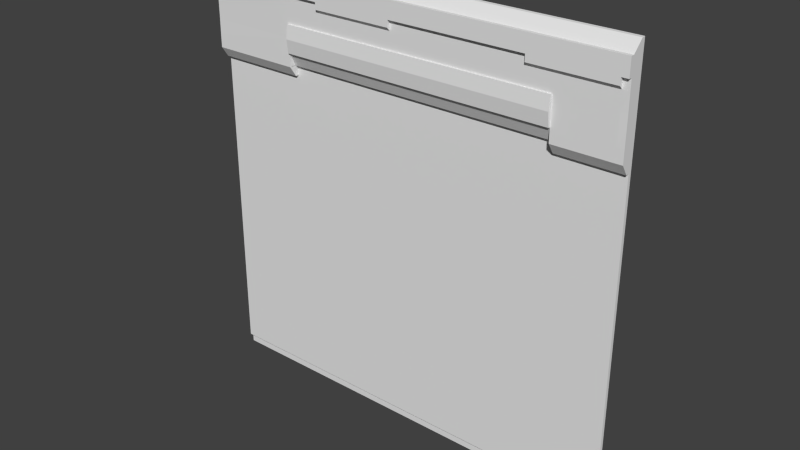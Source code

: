 # Source: grove2_9.blend  (saved by Blender 2.76.0; exported with 4.5.12 LTS)
import bpy
from mathutils import Matrix  # noqa: F401  (used for matrix-valued properties, if any)

bpy.ops.wm.read_factory_settings(use_empty=True)
scene = bpy.context.scene
scene.name = 'Scene'

# ---- collections
col_collection_1 = bpy.data.collections.new('Collection 1'); scene.collection.children.link(col_collection_1)

# ---- materials (node trees are filled in below, after node groups)
mat_grove2_3 = bpy.data.materials.new('grove2_3')
mat_grove2_3.alpha_threshold = 0.0
mat_grove2_3.use_transparent_shadow = False
mat_grove2_3.roughness = 0.5

# ---- material node trees

# ---- world
world_world = bpy.data.worlds.new('World'); scene.world = world_world
world_world.color = (0.05088, 0.05088, 0.05088)
world_world.use_sun_shadow = False
world_world.sun_shadow_jitter_overblur = 0.0
world_world.cycles.sampling_method = 'MANUAL'
world_world.cycles.sample_map_resolution = 256

# ---- meshes
me_grove2_9_meshdata = bpy.data.meshes.new('grove2_9_meshdata')
me_grove2_9_meshdata.from_pydata([(-1.28, 1.28, -1.28), (1.28, 1.28, -1.28), (-1.28, 1.28, 0.72), (1.28, 1.28, 0.72), (1.28, 1.28, 0.8), (-1.28, 1.28, 0.8), (0.8994, 1.28, -1.28), (0.8994, 1.28, 0.72), (-1.28, 1.28, 0.66), (1.28, 1.28, 0.66), (-0.74, 1.28, 0.72), (-0.74, 1.28, -1.28), (1.28, 1.28, 1.28), (-1.28, 1.28, 1.28), (0.8994, 1.28, 1.28), (-0.74, 1.28, 1.28), (-1.28, 1.28, 1.06), (1.28, 1.28, 1.06), (1.28, 1.28, 1.12), (-1.28, 1.28, 1.12), (-1.28, 1.28, 1.1), (-1.28, 1.28, 1.08), (1.28, 1.28, 1.08), (1.28, 1.28, 1.1), (-0.52, 1.28, -1.28), (-0.52, 1.28, 1.28), (-0.04, 1.28, -1.28), (-0.04, 1.28, 1.28), (0.76, 1.28, -1.28), (0.76, 1.28, 1.28), (1.24, 1.28, -1.28), (1.24, 1.28, 1.28), (-0.74, 1.26, 0.72), (0.8994, 1.26, 0.72), (-0.74, 1.22, 0.72), (0.8994, 1.22, 0.72), (-1.28, 1.28, 0.96), (1.28, 1.28, 0.96), (-1.28, 1.28, 0.88), (1.28, 1.28, 0.88), (-1.28, 1.28, -1.22), (1.28, 1.28, -1.22), (0.8994, 1.28, -1.22), (-0.74, 1.28, -1.22), (-0.52, 1.28, -1.22), (-0.04, 1.28, -1.22), (0.76, 1.28, -1.22), (1.24, 1.28, -1.22), (-1.28, 1.26, 0.7987), (-1.28, 1.26, 0.7187), (1.28, 1.26, 0.6587), (1.28, 1.26, 0.7187), (0.76, 1.18, 1.099), (0.76, 1.18, 1.119), (1.28, 1.26, 0.7987), (-1.28, 1.26, 0.8787), (0.76, 1.2, 1.059), (0.76, 1.18, 1.079), (0.8994, 1.18, 1.099), (0.8994, 1.18, 1.079), (0.8994, 1.26, 0.6587), (0.8994, 1.26, 0.7187), (-1.28, 1.26, 0.6587), (1.28, 1.26, -1.221), (0.8994, 1.26, -1.221), (-0.74, 1.26, 0.6587), (1.24, 1.26, 0.6587), (-0.52, 1.26, 0.7187), (-0.74, 1.26, 0.7187), (0.8994, 1.18, 1.119), (-0.52, 1.26, 0.6587), (-0.74, 1.26, -1.221), (0.8994, 1.2, 1.059), (1.28, 1.26, 1.119), (1.28, 1.26, 1.279), (0.8994, 1.18, 1.219), (0.76, 1.18, 1.219), (-0.03999, 1.18, 1.119), (-0.03999, 1.18, 1.219), (-0.74, 1.26, 1.279), (-1.28, 1.26, 1.279), (-0.52, 1.26, 1.279), (1.24, 1.26, 1.279), (0.8994, 1.26, 1.279), (-1.28, 1.26, 1.079), (-1.28, 1.26, 1.059), (1.28, 1.26, 0.9588), (1.28, 1.26, 1.059), (-0.03999, 1.18, 1.099), (-0.03999, 1.18, 1.079), (1.28, 1.26, 1.099), (-0.52, 1.18, 1.119), (-0.52, 1.18, 1.219), (-0.52, 1.18, 1.099), (-1.28, 1.26, 1.119), (-0.52, 1.2, 1.059), (-0.52, 1.18, 1.079), (-1.28, 1.26, 1.099), (1.28, 1.26, 1.079), (1.24, 1.18, 1.099), (1.24, 1.18, 1.079), (-0.74, 1.18, 1.119), (-1.28, 1.18, 1.119), (-0.03999, 1.26, 0.7187), (1.24, 1.18, 1.119), (-0.03999, 1.26, 0.6587), (-0.03999, 1.26, 1.279), (-1.28, 1.18, 1.219), (1.24, 1.2, 1.059), (1.24, 1.18, 1.219), (-0.74, 1.18, 1.219), (1.28, 1.18, 1.119), (1.28, 1.18, 1.219), (-0.52, 1.26, -1.221), (0.8994, 1.24, 0.7187), (0.8994, 1.2, 0.7187), (0.76, 1.26, 0.7187), (-0.74, 1.24, 0.7187), (-0.74, 1.2, 0.7187), (0.76, 1.26, 0.6587), (0.76, 1.26, 1.279), (-0.74, 1.2, 0.7987), (0.8994, 1.2, 0.7987), (-1.28, 1.2, 0.7187), (1.28, 1.2, 1.079), (1.28, 1.2, 1.059), (-1.28, 1.2, 1.099), (-0.03999, 1.26, -1.221), (-1.28, 1.2, 1.079), (0.8994, 1.2, 1.219), (-0.52, 1.24, 0.7187), (0.76, 1.2, 1.219), (-0.03999, 1.2, 1.219), (-0.52, 1.2, 1.219), (-0.74, 1.2, 1.219), (-1.28, 1.2, 1.059), (-1.28, 1.2, 0.7987), (-1.28, 1.2, 1.219), (0.76, 1.26, -1.221), (-1.28, 1.2, 1.119), (0.8994, 1.24, 0.6587), (1.24, 1.2, 1.219), (1.28, 1.2, 0.7987), (-1.28, 1.24, 0.6587), (-0.74, 1.24, 0.6587), (-0.03999, 1.24, 0.7187), (0.76, 1.24, 0.7187), (1.24, 1.24, 0.6587), (1.28, 1.24, 0.6587), (1.28, 1.2, 0.7187), (1.28, 1.2, 1.099), (1.24, 1.26, -1.221), (1.28, 1.2, 1.119), (1.28, 1.2, 1.219), (-1.28, 1.201, 0.8801), (1.24, 1.2, 0.7187), (1.24, 1.2, 0.7987), (-0.52, 1.2, 0.7987), (-0.03999, 1.2, 1.099), (0.76, 1.2, 1.099), (1.28, 1.201, 0.9614), (-0.74, 1.2, 0.9588), (-0.74, 1.2, 1.059), (0.76, 1.2, 1.079), (-0.74, 1.2, 1.099), (-0.74, 1.2, 1.119), (1.24, 1.2, 1.119), (-0.52, 1.2, 1.119), (-0.03999, 1.2, 1.119), (-0.74, 1.2, 1.079), (-0.52, 1.2, 1.079), (-0.52, 1.2, 1.099), (0.76, 1.2, 1.119), (-0.03999, 1.2, 0.7987), (0.76, 1.2, 0.7987), (-0.03999, 1.2, 1.079), (-0.03999, 1.2, 1.059), (-0.03999, 1.2, 0.9588), (1.24, 1.2, 1.079), (1.24, 1.2, 1.099), (0.8994, 1.2, 0.9588), (-0.52, 1.2, 0.9588), (0.76, 1.2, 0.9588), (1.24, 1.2, 0.9588), (-1.28, 1.26, 0.9588), (1.28, 1.26, 0.8787), (-1.28, 1.201, 0.9614), (1.28, 1.201, 0.8801), (-0.74, 1.2, 0.8787), (-0.52, 1.19, 0.9588), (0.8994, 1.2, 0.8787), (0.8994, 1.19, 0.9588), (0.76, 1.19, 0.9588), (1.24, 1.2, 0.8787), (-0.52, 1.19, 0.7987), (-0.74, 1.19, 0.7987), (-0.03999, 1.19, 0.7987), (0.76, 1.19, 0.7987), (0.8994, 1.19, 0.7987), (-0.74, 1.18, 0.8787), (-0.74, 1.19, 0.9588), (-0.03999, 1.18, 0.8787), (-0.03999, 1.19, 0.9588), (0.8994, 1.18, 0.8787), (-0.52, 1.18, 0.8787), (0.76, 1.18, 0.8787), (-1.28, 1.26, -1.221)], [], [(37, 17, 87, 86), (3, 4, 54, 51), (20, 21, 84, 97), (12, 31, 82, 74), (44, 45, 127, 113), (21, 16, 85, 84), (19, 20, 97, 94), (45, 46, 138, 127), (31, 14, 83, 82), (9, 3, 51, 50), (42, 47, 151, 64), (25, 15, 79, 81), (10, 34, 118, 68), (5, 2, 49, 48), (15, 13, 80, 79), (14, 29, 120, 83), (39, 37, 86, 185), (41, 9, 50, 63), (7, 33, 114, 61), (4, 39, 185, 54), (13, 19, 94, 80), (16, 36, 184, 85), (2, 8, 62, 49), (32, 10, 68, 117), (36, 38, 55, 184), (18, 12, 74, 73), (29, 27, 106, 120), (23, 18, 73, 90), (34, 32, 117, 118), (46, 42, 64, 138), (8, 40, 206, 62), (47, 41, 63, 151), (27, 25, 81, 106), (22, 23, 90, 98), (40, 43, 71, 206), (38, 5, 48, 55), (33, 35, 115, 114), (17, 22, 98, 87), (43, 44, 113, 71), (35, 7, 61, 115), (6, 30, 47, 42), (26, 28, 46, 45), (24, 26, 45, 44), (11, 24, 44, 43), (0, 11, 43, 40), (30, 1, 41, 47), (28, 6, 42, 46), (59, 100, 99, 58), (77, 53, 76, 78), (91, 77, 78, 92), (119, 60, 61, 116), (138, 64, 60, 119), (151, 63, 50, 66), (206, 71, 65, 62), (93, 88, 77, 91), (95, 176, 89, 96), (96, 89, 88, 93), (101, 91, 92, 110), (57, 59, 58, 52), (56, 72, 59, 57), (52, 58, 69, 53), (104, 111, 112, 109), (53, 69, 75, 76), (102, 101, 110, 107), (115, 122, 114), (118, 117, 121), (48, 49, 123, 136), (106, 81, 133, 132), (49, 62, 143, 123), (65, 68, 118, 144), (83, 120, 131, 129), (61, 60, 140, 115), (98, 90, 150, 124), (67, 103, 145, 130), (87, 98, 124, 125), (97, 84, 128, 126), (71, 113, 70, 65), (65, 70, 67, 68), (86, 87, 125, 160), (116, 61, 114, 146), (94, 97, 126, 139), (84, 85, 135, 128), (82, 83, 129, 141), (68, 67, 130, 117), (113, 127, 105, 70), (70, 105, 103, 67), (120, 106, 132, 131), (81, 79, 134, 133), (79, 80, 137, 134), (55, 48, 136, 154), (80, 94, 139, 137), (60, 66, 147, 140), (127, 138, 119, 105), (105, 119, 116, 103), (74, 82, 141, 153), (51, 54, 142, 149), (62, 65, 144, 143), (103, 116, 146, 145), (66, 50, 148, 147), (50, 51, 149, 148), (64, 151, 66, 60), (90, 73, 152, 150), (73, 74, 153, 152), (147, 148, 149, 155), (155, 149, 142, 156), (146, 114, 122, 174), (143, 144, 118, 123), (123, 118, 121, 136), (176, 175, 89), (163, 56, 57), (171, 170, 96, 93), (183, 160, 125, 108), (182, 180, 72, 56), (186, 161, 162, 135), (179, 150, 152, 166), (178, 179, 99, 100), (126, 164, 165, 139), (135, 162, 169, 128), (128, 169, 164, 126), (175, 158, 88, 89), (152, 153, 112, 111), (108, 125, 124, 178), (178, 124, 150, 179), (169, 170, 171, 164), (162, 95, 170, 169), (164, 171, 167, 165), (161, 181, 95, 162), (159, 163, 57, 52), (117, 130, 157, 121), (166, 152, 111, 104), (168, 172, 53, 77), (181, 177, 176, 95), (130, 145, 173, 157), (175, 163, 159, 158), (176, 56, 163, 175), (158, 159, 172, 168), (177, 182, 56, 176), (145, 146, 174, 173), (132, 133, 92, 78), (153, 141, 109, 112), (131, 132, 78, 76), (180, 183, 108, 72), (129, 131, 76, 75), (115, 155, 156, 122), (140, 147, 155, 115), (72, 108, 100, 59), (58, 99, 104, 69), (69, 104, 109, 75), (108, 178, 100), (170, 95, 96), (172, 159, 52, 53), (158, 168, 77, 88), (179, 166, 104, 99), (137, 139, 102, 107), (167, 171, 93, 91), (134, 137, 107, 110), (133, 134, 110, 92), (165, 167, 91, 101), (141, 129, 75, 109), (139, 165, 101, 102), (190, 193, 183, 180), (190, 180, 191, 203), (173, 174, 197, 196), (177, 181, 189, 202), (154, 188, 161, 186), (180, 182, 192, 191), (193, 187, 160, 183), (85, 184, 186, 135), (185, 86, 160, 187), (201, 205, 192, 202), (204, 201, 202, 189), (199, 204, 189, 200), (205, 203, 191, 192), (181, 161, 200, 189), (157, 173, 196, 194), (121, 157, 194, 195), (188, 121, 195, 199), (182, 177, 202, 192), (174, 122, 198, 197), (161, 188, 199, 200), (197, 198, 203, 205), (195, 194, 204, 199), (194, 196, 201, 204), (196, 197, 205, 201), (54, 185, 187, 142), (156, 142, 187, 193), (136, 121, 188, 154), (122, 190, 203, 198), (122, 156, 193, 190), (184, 55, 154, 186)])
_uv = me_grove2_9_meshdata.uv_layers.new(name='UVMap')
_uv.uv.foreach_set('vector', [0.6525, 0.8363, 0.6525, 0.8363, 0.6525, 0.8363, 0.6525, 0.8363, 0.6525, 0.8363, 0.6525, 0.8363, 0.6525, 0.8363, 0.6525, 0.8363, 0.6357, 0.8373, 0.6357, 0.8373, 0.6357, 0.8373, 0.6357, 0.8373, 0.6562, 0.843, 0.6558, 0.843, 0.6558, 0.8429, 0.6562, 0.8429, 0.6347, 0.8435, 0.6402, 0.8435, 0.6402, 0.8435, 0.6347, 0.8435, 0.6357, 0.8373, 0.6357, 0.8373, 0.6357, 0.8373, 0.6357, 0.8373, 0.6357, 0.8373, 0.6357, 0.8373, 0.6357, 0.8373, 0.6357, 0.8373, 0.6402, 0.8435, 0.6492, 0.8435, 0.6492, 0.8435, 0.6402, 0.8435, 0.6558, 0.843, 0.6516, 0.843, 0.6516, 0.8429, 0.6558, 0.8429, 0.6525, 0.8363, 0.6525, 0.8363, 0.6525, 0.8363, 0.6525, 0.8363, 0.6508, 0.8435, 0.6547, 0.8435, 0.6547, 0.8435, 0.6508, 0.8435, 0.6343, 0.843, 0.6316, 0.843, 0.6316, 0.8429, 0.6343, 0.8429, 0.6254, 0.8129, 0.6254, 0.8129, 0.6254, 0.8129, 0.6254, 0.8129, 0.6357, 0.8373, 0.6357, 0.8373, 0.6357, 0.8373, 0.6357, 0.8373, 0.6316, 0.843, 0.625, 0.843, 0.625, 0.8429, 0.6316, 0.8429, 0.6516, 0.843, 0.6499, 0.843, 0.6499, 0.8429, 0.6516, 0.8429, 0.6525, 0.8363, 0.6525, 0.8363, 0.6525, 0.8363, 0.6525, 0.8363, 0.6527, 0.8362, 0.6527, 0.8362, 0.6527, 0.8362, 0.6527, 0.8362, 0.6254, 0.8129, 0.6254, 0.8129, 0.6254, 0.8129, 0.6254, 0.8129, 0.6525, 0.8363, 0.6525, 0.8363, 0.6525, 0.8363, 0.6525, 0.8363, 0.6357, 0.8373, 0.6357, 0.8373, 0.6357, 0.8373, 0.6357, 0.8373, 0.6357, 0.8373, 0.6357, 0.8373, 0.6357, 0.8373, 0.6357, 0.8373, 0.6357, 0.8373, 0.6357, 0.8373, 0.6357, 0.8373, 0.6357, 0.8373, 0.6254, 0.8129, 0.6254, 0.8129, 0.6254, 0.8129, 0.6254, 0.8129, 0.6357, 0.8373, 0.6357, 0.8373, 0.6357, 0.8373, 0.6357, 0.8373, 0.6525, 0.8363, 0.6525, 0.8363, 0.6525, 0.8363, 0.6525, 0.8363, 0.6499, 0.843, 0.6401, 0.843, 0.6401, 0.8429, 0.6499, 0.8429, 0.6525, 0.8363, 0.6525, 0.8363, 0.6525, 0.8363, 0.6525, 0.8363, 0.6254, 0.8129, 0.6254, 0.8129, 0.6254, 0.8129, 0.6254, 0.8129, 0.6492, 0.8435, 0.6508, 0.8435, 0.6508, 0.8435, 0.6492, 0.8435, 0.6359, 0.8373, 0.6359, 0.8373, 0.6359, 0.8373, 0.6359, 0.8373, 0.6547, 0.8435, 0.6551, 0.8435, 0.6551, 0.8435, 0.6547, 0.8435, 0.6401, 0.843, 0.6343, 0.843, 0.6343, 0.8429, 0.6401, 0.8429, 0.6525, 0.8363, 0.6525, 0.8363, 0.6525, 0.8363, 0.6525, 0.8363, 0.6261, 0.8435, 0.6322, 0.8435, 0.6322, 0.8435, 0.6261, 0.8435, 0.6357, 0.8373, 0.6357, 0.8373, 0.6357, 0.8373, 0.6357, 0.8373, 0.6254, 0.8129, 0.6254, 0.8129, 0.6254, 0.8129, 0.6254, 0.8129, 0.6525, 0.8363, 0.6525, 0.8363, 0.6525, 0.8363, 0.6525, 0.8363, 0.6322, 0.8435, 0.6347, 0.8435, 0.6347, 0.8435, 0.6322, 0.8435, 0.6254, 0.8129, 0.6254, 0.8129, 0.6254, 0.8129, 0.6254, 0.8129, 0.6508, 0.8432, 0.6547, 0.8432, 0.6547, 0.8435, 0.6508, 0.8435, 0.6402, 0.8432, 0.6492, 0.8432, 0.6492, 0.8435, 0.6402, 0.8435, 0.6347, 0.8432, 0.6402, 0.8432, 0.6402, 0.8435, 0.6347, 0.8435, 0.6322, 0.8432, 0.6347, 0.8432, 0.6347, 0.8435, 0.6322, 0.8435, 0.6261, 0.8432, 0.6322, 0.8432, 0.6322, 0.8435, 0.6261, 0.8435, 0.6547, 0.8432, 0.6551, 0.8432, 0.6551, 0.8435, 0.6547, 0.8435, 0.6492, 0.8432, 0.6508, 0.8432, 0.6508, 0.8435, 0.6492, 0.8435, 0.6516, 0.8413, 0.6558, 0.8413, 0.6558, 0.8416, 0.6516, 0.8416, 0.6401, 0.8418, 0.6499, 0.8418, 0.6499, 0.843, 0.6401, 0.843, 0.6343, 0.8418, 0.6401, 0.8418, 0.6401, 0.843, 0.6343, 0.843, 0.6499, 0.8362, 0.6516, 0.8362, 0.6516, 0.8369, 0.6499, 0.8369, 0.6499, 0.8132, 0.6516, 0.8132, 0.6516, 0.8362, 0.6499, 0.8362, 0.6558, 0.8132, 0.6562, 0.8132, 0.6562, 0.8362, 0.6558, 0.8362, 0.625, 0.8132, 0.6316, 0.8132, 0.6316, 0.8362, 0.625, 0.8362, 0.6343, 0.8416, 0.6401, 0.8416, 0.6401, 0.8418, 0.6343, 0.8418, 0.6343, 0.8411, 0.6401, 0.8411, 0.6401, 0.8413, 0.6343, 0.8413, 0.6343, 0.8413, 0.6401, 0.8413, 0.6401, 0.8416, 0.6343, 0.8416, 0.6316, 0.8418, 0.6343, 0.8418, 0.6343, 0.843, 0.6316, 0.843, 0.6499, 0.8413, 0.6516, 0.8413, 0.6516, 0.8416, 0.6499, 0.8416, 0.6499, 0.8411, 0.6516, 0.8411, 0.6516, 0.8413, 0.6499, 0.8413, 0.6499, 0.8416, 0.6516, 0.8416, 0.6516, 0.8418, 0.6499, 0.8418, 0.6558, 0.8418, 0.6562, 0.8418, 0.6562, 0.843, 0.6558, 0.843, 0.6499, 0.8418, 0.6516, 0.8418, 0.6516, 0.843, 0.6499, 0.843, 0.625, 0.8418, 0.6316, 0.8418, 0.6316, 0.843, 0.625, 0.843, 0.6516, 0.8369, 0.6516, 0.8379, 0.6516, 0.8369, 0.6318, 0.8369, 0.6318, 0.8369, 0.6318, 0.8379, 0.6357, 0.8373, 0.6357, 0.8373, 0.6357, 0.8373, 0.6357, 0.8373, 0.6401, 0.8427, 0.6343, 0.8427, 0.6343, 0.8423, 0.6401, 0.8423, 0.6357, 0.8373, 0.6357, 0.8373, 0.6357, 0.8373, 0.6357, 0.8373, 0.6316, 0.8362, 0.6316, 0.8369, 0.6316, 0.8369, 0.6316, 0.8362, 0.6516, 0.8427, 0.6499, 0.8427, 0.6499, 0.8423, 0.6516, 0.8423, 0.6516, 0.8369, 0.6516, 0.8362, 0.6516, 0.8362, 0.6516, 0.8369, 0.6525, 0.8363, 0.6525, 0.8363, 0.6525, 0.8363, 0.6525, 0.8363, 0.6414, 0.8369, 0.6423, 0.8369, 0.6423, 0.8369, 0.6414, 0.8369, 0.6525, 0.8363, 0.6525, 0.8363, 0.6525, 0.8363, 0.6525, 0.8363, 0.6357, 0.8373, 0.6357, 0.8373, 0.6357, 0.8373, 0.6357, 0.8373, 0.6316, 0.8132, 0.6343, 0.8132, 0.6343, 0.8362, 0.6316, 0.8362, 0.6316, 0.8362, 0.6343, 0.8362, 0.6343, 0.8369, 0.6316, 0.8369, 0.6525, 0.8363, 0.6525, 0.8363, 0.6525, 0.8363, 0.6525, 0.8363, 0.6494, 0.8369, 0.6511, 0.8369, 0.6511, 0.8369, 0.6494, 0.8369, 0.6357, 0.8373, 0.6357, 0.8373, 0.6357, 0.8373, 0.6357, 0.8373, 0.6357, 0.8373, 0.6357, 0.8373, 0.6357, 0.8373, 0.6357, 0.8373, 0.6558, 0.8427, 0.6516, 0.8427, 0.6516, 0.8423, 0.6558, 0.8423, 0.6316, 0.8369, 0.6343, 0.8369, 0.6343, 0.8369, 0.6316, 0.8369, 0.6343, 0.8132, 0.6401, 0.8132, 0.6401, 0.8362, 0.6343, 0.8362, 0.6343, 0.8362, 0.6401, 0.8362, 0.6401, 0.8369, 0.6343, 0.8369, 0.6499, 0.8427, 0.6401, 0.8427, 0.6401, 0.8423, 0.6499, 0.8423, 0.6343, 0.8427, 0.6316, 0.8427, 0.6316, 0.8423, 0.6343, 0.8423, 0.6316, 0.8427, 0.625, 0.8427, 0.625, 0.8423, 0.6316, 0.8423, 0.6357, 0.8373, 0.6357, 0.8373, 0.6357, 0.8373, 0.6357, 0.8373, 0.6357, 0.8373, 0.6357, 0.8373, 0.6357, 0.8373, 0.6357, 0.8373, 0.6516, 0.8362, 0.6558, 0.8362, 0.6558, 0.8362, 0.6516, 0.8362, 0.6401, 0.8132, 0.6499, 0.8132, 0.6499, 0.8362, 0.6401, 0.8362, 0.6401, 0.8362, 0.6499, 0.8362, 0.6499, 0.8369, 0.6401, 0.8369, 0.6562, 0.8427, 0.6558, 0.8427, 0.6558, 0.8423, 0.6562, 0.8423, 0.6525, 0.8363, 0.6525, 0.8363, 0.6525, 0.8363, 0.6525, 0.8363, 0.625, 0.8362, 0.6316, 0.8362, 0.6316, 0.8362, 0.625, 0.8362, 0.6423, 0.8369, 0.6437, 0.8369, 0.6437, 0.8369, 0.6423, 0.8369, 0.6558, 0.8362, 0.6562, 0.8362, 0.6562, 0.8362, 0.6558, 0.8362, 0.6525, 0.8363, 0.6525, 0.8363, 0.6525, 0.8363, 0.6525, 0.8363, 0.6516, 0.8132, 0.6558, 0.8132, 0.6558, 0.8362, 0.6516, 0.8362, 0.6525, 0.8363, 0.6525, 0.8363, 0.6525, 0.8363, 0.6525, 0.8363, 0.6525, 0.8363, 0.6525, 0.8363, 0.6525, 0.8363, 0.6525, 0.8363, 0.6558, 0.8362, 0.6562, 0.8362, 0.6562, 0.8369, 0.6558, 0.8369, 0.6558, 0.8369, 0.6562, 0.8369, 0.6562, 0.8379, 0.6558, 0.8379, 0.6499, 0.8369, 0.6516, 0.8369, 0.6516, 0.8379, 0.6499, 0.8379, 0.625, 0.8362, 0.6316, 0.8362, 0.6316, 0.8369, 0.625, 0.8369, 0.625, 0.8369, 0.6316, 0.8369, 0.6316, 0.8379, 0.625, 0.8379, 0.6461, 0.8402, 0.6461, 0.8402, 0.6461, 0.8402, 0.6455, 0.8402, 0.6455, 0.8402, 0.6455, 0.8402, 0.6455, 0.8402, 0.6455, 0.8402, 0.6455, 0.8402, 0.6455, 0.8402, 0.6558, 0.8398, 0.6562, 0.8399, 0.6562, 0.8411, 0.6558, 0.8411, 0.6499, 0.8398, 0.6516, 0.8398, 0.6516, 0.8411, 0.6499, 0.8411, 0.625, 0.8399, 0.6316, 0.8398, 0.6316, 0.8411, 0.625, 0.8411, 0.6558, 0.8416, 0.6562, 0.8416, 0.6562, 0.8418, 0.6558, 0.8418, 0.6462, 0.8402, 0.6462, 0.8402, 0.6462, 0.8402, 0.6462, 0.8402, 0.625, 0.8416, 0.6316, 0.8416, 0.6316, 0.8418, 0.625, 0.8418, 0.625, 0.8411, 0.6316, 0.8411, 0.6316, 0.8413, 0.625, 0.8413, 0.625, 0.8413, 0.6316, 0.8413, 0.6316, 0.8416, 0.625, 0.8416, 0.6461, 0.8402, 0.6461, 0.8402, 0.6461, 0.8402, 0.6461, 0.8402, 0.6525, 0.8363, 0.6525, 0.8363, 0.6525, 0.8363, 0.6525, 0.8363, 0.6558, 0.8411, 0.6562, 0.8411, 0.6562, 0.8413, 0.6558, 0.8413, 0.6558, 0.8413, 0.6562, 0.8413, 0.6562, 0.8416, 0.6558, 0.8416, 0.6316, 0.8413, 0.6343, 0.8413, 0.6343, 0.8416, 0.6316, 0.8416, 0.6316, 0.8411, 0.6343, 0.8411, 0.6343, 0.8413, 0.6316, 0.8413, 0.6316, 0.8416, 0.6343, 0.8416, 0.6343, 0.8418, 0.6316, 0.8418, 0.6316, 0.8398, 0.6343, 0.8398, 0.6343, 0.8411, 0.6316, 0.8411, 0.6455, 0.8402, 0.6455, 0.8402, 0.6455, 0.8402, 0.6455, 0.8402, 0.6316, 0.8369, 0.6343, 0.8369, 0.6343, 0.8379, 0.6316, 0.8379, 0.6558, 0.8418, 0.6562, 0.8418, 0.6562, 0.8418, 0.6558, 0.8418, 0.6401, 0.8418, 0.6499, 0.8418, 0.6499, 0.8418, 0.6401, 0.8418, 0.6343, 0.8398, 0.6401, 0.8398, 0.6401, 0.8411, 0.6343, 0.8411, 0.6343, 0.8369, 0.6401, 0.8369, 0.6401, 0.8379, 0.6343, 0.8379, 0.6401, 0.8413, 0.6499, 0.8413, 0.6499, 0.8416, 0.6401, 0.8416, 0.6401, 0.8411, 0.6499, 0.8411, 0.6499, 0.8413, 0.6401, 0.8413, 0.6401, 0.8416, 0.6499, 0.8416, 0.6499, 0.8418, 0.6401, 0.8418, 0.6401, 0.8398, 0.6499, 0.8398, 0.6499, 0.8411, 0.6401, 0.8411, 0.6401, 0.8369, 0.6499, 0.8369, 0.6499, 0.8379, 0.6401, 0.8379, 0.6401, 0.843, 0.6343, 0.843, 0.6343, 0.843, 0.6401, 0.843, 0.6562, 0.843, 0.6558, 0.843, 0.6558, 0.843, 0.6562, 0.843, 0.6499, 0.843, 0.6401, 0.843, 0.6401, 0.843, 0.6499, 0.843, 0.6516, 0.8398, 0.6558, 0.8398, 0.6558, 0.8411, 0.6516, 0.8411, 0.6516, 0.843, 0.6499, 0.843, 0.6499, 0.843, 0.6516, 0.843, 0.6516, 0.8369, 0.6558, 0.8369, 0.6558, 0.8379, 0.6516, 0.8379, 0.6516, 0.8362, 0.6558, 0.8362, 0.6558, 0.8369, 0.6516, 0.8369, 0.6516, 0.8411, 0.6558, 0.8411, 0.6558, 0.8413, 0.6516, 0.8413, 0.6516, 0.8416, 0.6558, 0.8416, 0.6558, 0.8418, 0.6516, 0.8418, 0.6516, 0.8418, 0.6558, 0.8418, 0.6558, 0.843, 0.6516, 0.843, 0.6462, 0.8402, 0.6462, 0.8402, 0.6462, 0.8402, 0.6455, 0.8402, 0.6455, 0.8402, 0.6455, 0.8402, 0.6455, 0.8403, 0.6455, 0.8402, 0.6455, 0.8402, 0.6455, 0.8403, 0.6461, 0.8402, 0.6461, 0.8403, 0.6461, 0.8403, 0.6461, 0.8402, 0.6462, 0.8402, 0.6462, 0.8403, 0.6462, 0.8403, 0.6462, 0.8402, 0.6357, 0.8373, 0.6357, 0.8373, 0.6357, 0.8373, 0.6357, 0.8373, 0.6455, 0.8403, 0.6455, 0.8402, 0.6455, 0.8402, 0.6455, 0.8403, 0.6316, 0.843, 0.625, 0.843, 0.625, 0.843, 0.6316, 0.843, 0.6343, 0.843, 0.6316, 0.843, 0.6316, 0.843, 0.6343, 0.843, 0.6316, 0.8418, 0.6343, 0.8418, 0.6343, 0.8418, 0.6316, 0.8418, 0.6558, 0.843, 0.6516, 0.843, 0.6516, 0.843, 0.6558, 0.843, 0.625, 0.8418, 0.6316, 0.8418, 0.6316, 0.8418, 0.625, 0.8418, 0.6517, 0.8389, 0.6558, 0.8389, 0.6558, 0.8398, 0.6517, 0.8398, 0.6459, 0.8402, 0.6459, 0.8405, 0.6459, 0.8405, 0.6459, 0.8402, 0.6402, 0.837, 0.6498, 0.837, 0.6498, 0.837, 0.6402, 0.837, 0.6446, 0.8393, 0.6442, 0.8393, 0.6442, 0.8393, 0.6446, 0.8393, 0.625, 0.8389, 0.6316, 0.8389, 0.6316, 0.8398, 0.625, 0.8399, 0.6453, 0.8393, 0.6452, 0.8393, 0.6452, 0.8393, 0.6453, 0.8393, 0.6558, 0.8389, 0.6562, 0.8389, 0.6562, 0.8399, 0.6558, 0.8398, 0.6357, 0.8373, 0.6357, 0.8373, 0.6357, 0.8373, 0.6357, 0.8373, 0.6525, 0.8363, 0.6525, 0.8363, 0.6525, 0.8363, 0.6525, 0.8363, 0.6401, 0.8389, 0.6499, 0.8389, 0.6499, 0.8398, 0.6401, 0.8398, 0.6343, 0.8389, 0.6401, 0.8389, 0.6401, 0.8398, 0.6343, 0.8398, 0.6316, 0.8389, 0.6343, 0.8389, 0.6343, 0.8398, 0.6316, 0.8398, 0.6499, 0.8389, 0.6516, 0.8389, 0.6516, 0.8398, 0.6499, 0.8398, 0.6442, 0.8393, 0.644, 0.8393, 0.644, 0.8393, 0.6442, 0.8393, 0.6344, 0.837, 0.6402, 0.837, 0.6402, 0.837, 0.6344, 0.837, 0.6317, 0.837, 0.6344, 0.837, 0.6344, 0.837, 0.6317, 0.837, 0.6458, 0.8402, 0.6458, 0.84, 0.6458, 0.84, 0.6458, 0.8402, 0.6452, 0.8393, 0.6446, 0.8393, 0.6446, 0.8393, 0.6452, 0.8393, 0.6498, 0.837, 0.6515, 0.837, 0.6515, 0.837, 0.6498, 0.837, 0.6458, 0.8405, 0.6458, 0.8402, 0.6458, 0.8402, 0.6458, 0.8405, 0.6499, 0.8379, 0.6516, 0.8379, 0.6516, 0.8389, 0.6499, 0.8389, 0.6316, 0.8379, 0.6343, 0.8379, 0.6343, 0.8389, 0.6316, 0.8389, 0.6343, 0.8379, 0.6401, 0.8379, 0.6401, 0.8389, 0.6343, 0.8389, 0.6401, 0.8379, 0.6499, 0.8379, 0.6499, 0.8389, 0.6401, 0.8389, 0.6525, 0.8363, 0.6525, 0.8363, 0.6525, 0.8363, 0.6525, 0.8363, 0.6558, 0.8379, 0.6562, 0.8379, 0.6562, 0.8389, 0.6558, 0.8389, 0.625, 0.8379, 0.6316, 0.8379, 0.6316, 0.8389, 0.625, 0.8389, 0.6459, 0.84, 0.6459, 0.8402, 0.6459, 0.8402, 0.6459, 0.84, 0.6517, 0.8379, 0.6558, 0.8379, 0.6558, 0.8389, 0.6517, 0.8389, 0.6357, 0.8373, 0.6357, 0.8373, 0.6357, 0.8373, 0.6357, 0.8373])
_ca = me_grove2_9_meshdata.color_attributes.new('Col', 'BYTE_COLOR', 'CORNER')
_ca.data.foreach_set('color', [0.09084, 0.0, 0.0, 1.0, 0.09084, 0.0, 0.0, 1.0, 0.09084, 0.0, 0.0, 1.0, 0.09084, 0.0, 0.0, 1.0, 0.09084, 0.0, 0.0, 1.0, 0.09084, 0.0, 0.0, 1.0, 0.09084, 0.0, 0.0, 1.0, 0.09084, 0.0, 0.0, 1.0, 0.09084, 0.0, 0.0, 1.0, 0.09084, 0.0, 0.0, 1.0, 0.09084, 0.0, 0.0, 1.0, 0.09084, 0.0, 0.0, 1.0, 0.09084, 0.0, 0.0, 1.0, 0.09084, 0.0, 0.0, 1.0, 0.09084, 0.0, 0.0, 1.0, 0.09084, 0.0, 0.0, 1.0, 0.09084, 0.0, 0.0, 1.0, 0.09084, 0.0, 0.0, 1.0, 0.09084, 0.0, 0.0, 1.0, 0.09084, 0.0, 0.0, 1.0, 0.09084, 0.0, 0.0, 1.0, 0.09084, 0.0, 0.0, 1.0, 0.09084, 0.0, 0.0, 1.0, 0.09084, 0.0, 0.0, 1.0, 0.09084, 0.0, 0.0, 1.0, 0.09084, 0.0, 0.0, 1.0, 0.09084, 0.0, 0.0, 1.0, 0.09084, 0.0, 0.0, 1.0, 0.09084, 0.0, 0.0, 1.0, 0.09084, 0.0, 0.0, 1.0, 0.09084, 0.0, 0.0, 1.0, 0.09084, 0.0, 0.0, 1.0, 0.09084, 0.0, 0.0, 1.0, 0.09084, 0.0, 0.0, 1.0, 0.09084, 0.0, 0.0, 1.0, 0.09084, 0.0, 0.0, 1.0, 0.09084, 0.0, 0.0, 1.0, 0.09084, 0.0, 0.0, 1.0, 0.09084, 0.0, 0.0, 1.0, 0.09084, 0.0, 0.0, 1.0, 0.09084, 0.0, 0.0, 1.0, 0.09084, 0.0, 0.0, 1.0, 0.09084, 0.0, 0.0, 1.0, 0.09084, 0.0, 0.0, 1.0, 0.09084, 0.0, 0.0, 1.0, 0.09084, 0.0, 0.0, 1.0, 0.09084, 0.0, 0.0, 1.0, 0.09084, 0.0, 0.0, 1.0, 0.09084, 0.0, 0.0, 1.0, 0.09084, 0.0, 0.0, 1.0, 0.09084, 0.0, 0.0, 1.0, 0.09084, 0.0, 0.0, 1.0, 0.09084, 0.0, 0.0, 1.0, 0.09084, 0.0, 0.0, 1.0, 0.09084, 0.0, 0.0, 1.0, 0.09084, 0.0, 0.0, 1.0, 0.09084, 0.0, 0.0, 1.0, 0.09084, 0.0, 0.0, 1.0, 0.09084, 0.0, 0.0, 1.0, 0.09084, 0.0, 0.0, 1.0, 0.09084, 0.0, 0.0, 1.0, 0.09084, 0.0, 0.0, 1.0, 0.09084, 0.0, 0.0, 1.0, 0.09084, 0.0, 0.0, 1.0, 0.09084, 0.0, 0.0, 1.0, 0.09084, 0.0, 0.0, 1.0, 0.09084, 0.0, 0.0, 1.0, 0.09084, 0.0, 0.0, 1.0, 0.09084, 0.0, 0.0, 1.0, 0.09084, 0.0, 0.0, 1.0, 0.09084, 0.0, 0.0, 1.0, 0.09084, 0.0, 0.0, 1.0, 0.09084, 0.0, 0.0, 1.0, 0.09084, 0.0, 0.0, 1.0, 0.09084, 0.0, 0.0, 1.0, 0.09084, 0.0, 0.0, 1.0, 0.09084, 0.0, 0.0, 1.0, 0.09084, 0.0, 0.0, 1.0, 0.09084, 0.0, 0.0, 1.0, 0.09084, 0.0, 0.0, 1.0, 0.09084, 0.0, 0.0, 1.0, 0.09084, 0.0, 0.0, 1.0, 0.09084, 0.0, 0.0, 1.0, 0.09084, 0.0, 0.0, 1.0, 0.09084, 0.0, 0.0, 1.0, 0.09084, 0.0, 0.0, 1.0, 0.09084, 0.0, 0.0, 1.0, 0.09084, 0.0, 0.0, 1.0, 0.09084, 0.0, 0.0, 1.0, 0.09084, 0.0, 0.0, 1.0, 0.09084, 0.0, 0.0, 1.0, 0.09084, 0.0, 0.0, 1.0, 0.09084, 0.0, 0.0, 1.0, 0.09084, 0.0, 0.0, 1.0, 0.09084, 0.0, 0.0, 1.0, 0.09084, 0.0, 0.0, 1.0, 0.09084, 0.0, 0.0, 1.0, 0.09084, 0.0, 0.0, 1.0, 0.09084, 0.0, 0.0, 1.0, 0.09084, 0.0, 0.0, 1.0, 0.09084, 0.0, 0.0, 1.0, 0.09084, 0.0, 0.0, 1.0, 0.09084, 0.0, 0.0, 1.0, 0.09084, 0.0, 0.0, 1.0, 0.09084, 0.0, 0.0, 1.0, 0.09084, 0.0, 0.0, 1.0, 0.09084, 0.0, 0.0, 1.0, 0.09084, 0.0, 0.0, 1.0, 0.09084, 0.0, 0.0, 1.0, 0.09084, 0.0, 0.0, 1.0, 0.09084, 0.0, 0.0, 1.0, 0.09084, 0.0, 0.0, 1.0, 0.09084, 0.0, 0.0, 1.0, 0.09084, 0.0, 0.0, 1.0, 0.09084, 0.0, 0.0, 1.0, 0.09084, 0.0, 0.0, 1.0, 0.09084, 0.0, 0.0, 1.0, 0.09084, 0.0, 0.0, 1.0, 0.09084, 0.0, 0.0, 1.0, 0.09084, 0.0, 0.0, 1.0, 0.09084, 0.0, 0.0, 1.0, 0.09084, 0.0, 0.0, 1.0, 0.09084, 0.0, 0.0, 1.0, 0.09084, 0.0, 0.0, 1.0, 0.09084, 0.0, 0.0, 1.0, 0.09084, 0.0, 0.0, 1.0, 0.09084, 0.0, 0.0, 1.0, 0.09084, 0.0, 0.0, 1.0, 0.09084, 0.0, 0.0, 1.0, 0.09084, 0.0, 0.0, 1.0, 0.09084, 0.0, 0.0, 1.0, 0.09084, 0.0, 0.0, 1.0, 0.09084, 0.0, 0.0, 1.0, 0.09084, 0.0, 0.0, 1.0, 0.09084, 0.0, 0.0, 1.0, 0.09084, 0.0, 0.0, 1.0, 0.09084, 0.0, 0.0, 1.0, 0.09084, 0.0, 0.0, 1.0, 0.09084, 0.0, 0.0, 1.0, 0.09084, 0.0, 0.0, 1.0, 0.09084, 0.0, 0.0, 1.0, 0.09084, 0.0, 0.0, 1.0, 0.09084, 0.0, 0.0, 1.0, 0.09084, 0.0, 0.0, 1.0, 0.09084, 0.0, 0.0, 1.0, 0.09084, 0.0, 0.0, 1.0, 0.09084, 0.0, 0.0, 1.0, 0.09084, 0.0, 0.0, 1.0, 0.09084, 0.0, 0.0, 1.0, 0.09084, 0.0, 0.0, 1.0, 0.09084, 0.0, 0.0, 1.0, 0.09084, 0.0, 0.0, 1.0, 0.09084, 0.0, 0.0, 1.0, 0.09084, 0.0, 0.0, 1.0, 0.09084, 0.0, 0.0, 1.0, 0.09084, 0.0, 0.0, 1.0, 0.09084, 0.0, 0.0, 1.0, 0.09084, 0.0, 0.0, 1.0, 0.09084, 0.0, 0.0, 1.0, 0.09084, 0.0, 0.0, 1.0, 0.09084, 0.0, 0.0, 1.0, 0.09084, 0.0, 0.0, 1.0, 0.09084, 0.0, 0.0, 1.0, 0.09084, 0.0, 0.0, 1.0, 0.09084, 0.0, 0.0, 1.0, 0.09084, 0.0, 0.0, 1.0, 0.09084, 0.0, 0.0, 1.0, 0.09084, 0.0, 0.0, 1.0, 0.09084, 0.0, 0.0, 1.0, 0.09084, 0.0, 0.0, 1.0, 0.09084, 0.0, 0.0, 1.0, 0.09084, 0.0, 0.0, 1.0, 0.09084, 0.0, 0.0, 1.0, 0.09084, 0.0, 0.0, 1.0, 0.09084, 0.0, 0.0, 1.0, 0.09084, 0.0, 0.0, 1.0, 0.09084, 0.0, 0.0, 1.0, 0.09084, 0.0, 0.0, 1.0, 0.09084, 0.0, 0.0, 1.0, 0.09084, 0.0, 0.0, 1.0, 0.09084, 0.0, 0.0, 1.0, 0.09084, 0.0, 0.0, 1.0, 0.09084, 0.0, 0.0, 1.0, 0.09084, 0.0, 0.0, 1.0, 0.09084, 0.0, 0.0, 1.0, 0.09084, 0.0, 0.0, 1.0, 0.09084, 0.0, 0.0, 1.0, 0.09084, 0.0, 0.0, 1.0, 0.09084, 0.0, 0.0, 1.0, 0.09084, 0.0, 0.0, 1.0, 0.09084, 0.0, 0.0, 1.0, 0.09084, 0.0, 0.0, 1.0, 0.09084, 0.0, 0.0, 1.0, 0.09084, 0.0, 0.0, 1.0, 0.09084, 0.0, 0.0, 1.0, 0.09084, 0.0, 0.0, 1.0, 0.09084, 0.0, 0.0, 1.0, 0.09084, 0.0, 0.0, 1.0, 0.09084, 0.0, 0.0, 1.0, 0.09084, 0.0, 0.0, 1.0, 0.09084, 0.0, 0.0, 1.0, 0.09084, 0.0, 0.0, 1.0, 0.09084, 0.0, 0.0, 1.0, 0.09084, 0.0, 0.0, 1.0, 0.09084, 0.0, 0.0, 1.0, 0.09084, 0.0, 0.0, 1.0, 0.09084, 0.0, 0.0, 1.0, 0.09084, 0.0, 0.0, 1.0, 0.09084, 0.0, 0.0, 1.0, 0.09084, 0.0, 0.0, 1.0, 0.09084, 0.0, 0.0, 1.0, 0.09084, 0.0, 0.0, 1.0, 0.09084, 0.0, 0.0, 1.0, 0.09084, 0.0, 0.0, 1.0, 0.09084, 0.0, 0.0, 1.0, 0.09084, 0.0, 0.0, 1.0, 0.09084, 0.0, 0.0, 1.0, 0.09084, 0.0, 0.0, 1.0, 0.09084, 0.0, 0.0, 1.0, 0.09084, 0.0, 0.0, 1.0, 0.09084, 0.0, 0.0, 1.0, 0.09084, 0.0, 0.0, 1.0, 0.09084, 0.0, 0.0, 1.0, 0.09084, 0.0, 0.0, 1.0, 0.09084, 0.0, 0.0, 1.0, 0.09084, 0.0, 0.0, 1.0, 0.09084, 0.0, 0.0, 1.0, 0.09084, 0.0, 0.0, 1.0, 0.09084, 0.0, 0.0, 1.0, 0.09084, 0.0, 0.0, 1.0, 0.09084, 0.0, 0.0, 1.0, 0.09084, 0.0, 0.0, 1.0, 0.09084, 0.0, 0.0, 1.0, 0.09084, 0.0, 0.0, 1.0, 0.09084, 0.0, 0.0, 1.0, 0.09084, 0.0, 0.0, 1.0, 0.09084, 0.0, 0.0, 1.0, 0.09084, 0.0, 0.0, 1.0, 0.09084, 0.0, 0.0, 1.0, 0.09084, 0.0, 0.0, 1.0, 0.09084, 0.0, 0.0, 1.0, 0.09084, 0.0, 0.0, 1.0, 0.09084, 0.0, 0.0, 1.0, 0.09084, 0.0, 0.0, 1.0, 0.09084, 0.0, 0.0, 1.0, 0.09084, 0.0, 0.0, 1.0, 0.09084, 0.0, 0.0, 1.0, 0.09084, 0.0, 0.0, 1.0, 0.09084, 0.0, 0.0, 1.0, 0.09084, 0.0, 0.0, 1.0, 0.09084, 0.0, 0.0, 1.0, 0.09084, 0.0, 0.0, 1.0, 0.09084, 0.0, 0.0, 1.0, 0.09084, 0.0, 0.0, 1.0, 0.09084, 0.0, 0.0, 1.0, 0.09084, 0.0, 0.0, 1.0, 0.09084, 0.0, 0.0, 1.0, 0.09084, 0.0, 0.0, 1.0, 0.09084, 0.0, 0.0, 1.0, 0.09084, 0.0, 0.0, 1.0, 0.09084, 0.0, 0.0, 1.0, 0.09084, 0.0, 0.0, 1.0, 0.09084, 0.0, 0.0, 1.0, 0.09084, 0.0, 0.0, 1.0, 0.09084, 0.0, 0.0, 1.0, 0.09084, 0.0, 0.0, 1.0, 0.09084, 0.0, 0.0, 1.0, 0.09084, 0.0, 0.0, 1.0, 0.09084, 0.0, 0.0, 1.0, 0.09084, 0.0, 0.0, 1.0, 0.09084, 0.0, 0.0, 1.0, 0.09084, 0.0, 0.0, 1.0, 0.09084, 0.0, 0.0, 1.0, 0.09084, 0.0, 0.0, 1.0, 0.09084, 0.0, 0.0, 1.0, 0.09084, 0.0, 0.0, 1.0, 0.09084, 0.0, 0.0, 1.0, 0.09084, 0.0, 0.0, 1.0, 0.09084, 0.0, 0.0, 1.0, 0.09084, 0.0, 0.0, 1.0, 0.09084, 0.0, 0.0, 1.0, 0.09084, 0.0, 0.0, 1.0, 0.09084, 0.0, 0.0, 1.0, 0.09084, 0.0, 0.0, 1.0, 0.09084, 0.0, 0.0, 1.0, 0.09084, 0.0, 0.0, 1.0, 0.09084, 0.0, 0.0, 1.0, 0.09084, 0.0, 0.0, 1.0, 0.09084, 0.0, 0.0, 1.0, 0.09084, 0.0, 0.0, 1.0, 0.09084, 0.0, 0.0, 1.0, 0.09084, 0.0, 0.0, 1.0, 0.09084, 0.0, 0.0, 1.0, 0.09084, 0.0, 0.0, 1.0, 0.09084, 0.0, 0.0, 1.0, 0.09084, 0.0, 0.0, 1.0, 0.09084, 0.0, 0.0, 1.0, 0.09084, 0.0, 0.0, 1.0, 0.09084, 0.0, 0.0, 1.0, 0.09084, 0.0, 0.0, 1.0, 0.09084, 0.0, 0.0, 1.0, 0.09084, 0.0, 0.0, 1.0, 0.09084, 0.0, 0.0, 1.0, 0.09084, 0.0, 0.0, 1.0, 0.09084, 0.0, 0.0, 1.0, 0.09084, 0.0, 0.0, 1.0, 0.09084, 0.0, 0.0, 1.0, 0.09084, 0.0, 0.0, 1.0, 0.09084, 0.0, 0.0, 1.0, 0.09084, 0.0, 0.0, 1.0, 0.09084, 0.0, 0.0, 1.0, 0.09084, 0.0, 0.0, 1.0, 0.09084, 0.0, 0.0, 1.0, 0.09084, 0.0, 0.0, 1.0, 0.09084, 0.0, 0.0, 1.0, 0.09084, 0.0, 0.0, 1.0, 0.09084, 0.0, 0.0, 1.0, 0.09084, 0.0, 0.0, 1.0, 0.09084, 0.0, 0.0, 1.0, 0.09084, 0.0, 0.0, 1.0, 0.09084, 0.0, 0.0, 1.0, 0.09084, 0.0, 0.0, 1.0, 0.09084, 0.0, 0.0, 1.0, 0.09084, 0.0, 0.0, 1.0, 0.09084, 0.0, 0.0, 1.0, 0.09084, 0.0, 0.0, 1.0, 0.09084, 0.0, 0.0, 1.0, 0.09084, 0.0, 0.0, 1.0, 0.09084, 0.0, 0.0, 1.0, 0.09084, 0.0, 0.0, 1.0, 0.09084, 0.0, 0.0, 1.0, 0.09084, 0.0, 0.0, 1.0, 0.09084, 0.0, 0.0, 1.0, 0.09084, 0.0, 0.0, 1.0, 0.09084, 0.0, 0.0, 1.0, 0.09084, 0.0, 0.0, 1.0, 0.09084, 0.0, 0.0, 1.0, 0.09084, 0.0, 0.0, 1.0, 0.09084, 0.0, 0.0, 1.0, 0.09084, 0.0, 0.0, 1.0, 0.09084, 0.0, 0.0, 1.0, 0.09084, 0.0, 0.0, 1.0, 0.09084, 0.0, 0.0, 1.0, 0.09084, 0.0, 0.0, 1.0, 0.09084, 0.0, 0.0, 1.0, 0.09084, 0.0, 0.0, 1.0, 0.09084, 0.0, 0.0, 1.0, 0.09084, 0.0, 0.0, 1.0, 0.09084, 0.0, 0.0, 1.0, 0.09084, 0.0, 0.0, 1.0, 0.09084, 0.0, 0.0, 1.0, 0.09084, 0.0, 0.0, 1.0, 0.09084, 0.0, 0.0, 1.0, 0.09084, 0.0, 0.0, 1.0, 0.09084, 0.0, 0.0, 1.0, 0.09084, 0.0, 0.0, 1.0, 0.09084, 0.0, 0.0, 1.0, 0.09084, 0.0, 0.0, 1.0, 0.09084, 0.0, 0.0, 1.0, 0.09084, 0.0, 0.0, 1.0, 0.09084, 0.0, 0.0, 1.0, 0.09084, 0.0, 0.0, 1.0, 0.09084, 0.0, 0.0, 1.0, 0.09084, 0.0, 0.0, 1.0, 0.09084, 0.0, 0.0, 1.0, 0.09084, 0.0, 0.0, 1.0, 0.09084, 0.0, 0.0, 1.0, 0.09084, 0.0, 0.0, 1.0, 0.09084, 0.0, 0.0, 1.0, 0.09084, 0.0, 0.0, 1.0, 0.09084, 0.0, 0.0, 1.0, 0.09084, 0.0, 0.0, 1.0, 0.09084, 0.0, 0.0, 1.0, 0.09084, 0.0, 0.0, 1.0, 0.09084, 0.0, 0.0, 1.0, 0.09084, 0.0, 0.0, 1.0, 0.09084, 0.0, 0.0, 1.0, 0.09084, 0.0, 0.0, 1.0, 0.09084, 0.0, 0.0, 1.0, 0.09084, 0.0, 0.0, 1.0, 0.09084, 0.0, 0.0, 1.0, 0.09084, 0.0, 0.0, 1.0, 0.09084, 0.0, 0.0, 1.0, 0.09084, 0.0, 0.0, 1.0, 0.09084, 0.0, 0.0, 1.0, 0.09084, 0.0, 0.0, 1.0, 0.09084, 0.0, 0.0, 1.0, 0.09084, 0.0, 0.0, 1.0, 0.09084, 0.0, 0.0, 1.0, 0.09084, 0.0, 0.0, 1.0, 0.09084, 0.0, 0.0, 1.0, 0.09084, 0.0, 0.0, 1.0, 0.09084, 0.0, 0.0, 1.0, 0.09084, 0.0, 0.0, 1.0, 0.09084, 0.0, 0.0, 1.0, 0.09084, 0.0, 0.0, 1.0, 0.09084, 0.0, 0.0, 1.0, 0.09084, 0.0, 0.0, 1.0, 0.09084, 0.0, 0.0, 1.0, 0.09084, 0.0, 0.0, 1.0, 0.09084, 0.0, 0.0, 1.0, 0.09084, 0.0, 0.0, 1.0, 0.09084, 0.0, 0.0, 1.0, 0.09084, 0.0, 0.0, 1.0, 0.09084, 0.0, 0.0, 1.0, 0.09084, 0.0, 0.0, 1.0, 0.09084, 0.0, 0.0, 1.0, 0.09084, 0.0, 0.0, 1.0, 0.09084, 0.0, 0.0, 1.0, 0.09084, 0.0, 0.0, 1.0, 0.09084, 0.0, 0.0, 1.0, 0.09084, 0.0, 0.0, 1.0, 0.09084, 0.0, 0.0, 1.0, 0.09084, 0.0, 0.0, 1.0, 0.09084, 0.0, 0.0, 1.0, 0.09084, 0.0, 0.0, 1.0, 0.09084, 0.0, 0.0, 1.0, 0.09084, 0.0, 0.0, 1.0, 0.09084, 0.0, 0.0, 1.0, 0.09084, 0.0, 0.0, 1.0, 0.09084, 0.0, 0.0, 1.0, 0.09084, 0.0, 0.0, 1.0, 0.09084, 0.0, 0.0, 1.0, 0.09084, 0.0, 0.0, 1.0, 0.09084, 0.0, 0.0, 1.0, 0.09084, 0.0, 0.0, 1.0, 0.09084, 0.0, 0.0, 1.0, 0.09084, 0.0, 0.0, 1.0, 0.09084, 0.0, 0.0, 1.0, 0.09084, 0.0, 0.0, 1.0, 0.09084, 0.0, 0.0, 1.0, 0.09084, 0.0, 0.0, 1.0, 0.09084, 0.0, 0.0, 1.0, 0.09084, 0.0, 0.0, 1.0, 0.09084, 0.0, 0.0, 1.0, 0.09084, 0.0, 0.0, 1.0, 0.09084, 0.0, 0.0, 1.0, 0.09084, 0.0, 0.0, 1.0, 0.09084, 0.0, 0.0, 1.0, 0.09084, 0.0, 0.0, 1.0, 0.09084, 0.0, 0.0, 1.0, 0.09084, 0.0, 0.0, 1.0, 0.09084, 0.0, 0.0, 1.0, 0.09084, 0.0, 0.0, 1.0, 0.09084, 0.0, 0.0, 1.0, 0.09084, 0.0, 0.0, 1.0, 0.09084, 0.0, 0.0, 1.0, 0.09084, 0.0, 0.0, 1.0, 0.09084, 0.0, 0.0, 1.0, 0.09084, 0.0, 0.0, 1.0, 0.09084, 0.0, 0.0, 1.0, 0.09084, 0.0, 0.0, 1.0, 0.09084, 0.0, 0.0, 1.0, 0.09084, 0.0, 0.0, 1.0, 0.09084, 0.0, 0.0, 1.0, 0.09084, 0.0, 0.0, 1.0, 0.09084, 0.0, 0.0, 1.0, 0.09084, 0.0, 0.0, 1.0, 0.09084, 0.0, 0.0, 1.0, 0.09084, 0.0, 0.0, 1.0, 0.09084, 0.0, 0.0, 1.0, 0.09084, 0.0, 0.0, 1.0, 0.09084, 0.0, 0.0, 1.0, 0.09084, 0.0, 0.0, 1.0, 0.09084, 0.0, 0.0, 1.0, 0.09084, 0.0, 0.0, 1.0, 0.09084, 0.0, 0.0, 1.0, 0.09084, 0.0, 0.0, 1.0, 0.09084, 0.0, 0.0, 1.0, 0.09084, 0.0, 0.0, 1.0, 0.09084, 0.0, 0.0, 1.0, 0.09084, 0.0, 0.0, 1.0, 0.09084, 0.0, 0.0, 1.0, 0.09084, 0.0, 0.0, 1.0, 0.09084, 0.0, 0.0, 1.0, 0.09084, 0.0, 0.0, 1.0, 0.09084, 0.0, 0.0, 1.0, 0.09084, 0.0, 0.0, 1.0, 0.09084, 0.0, 0.0, 1.0, 0.09084, 0.0, 0.0, 1.0, 0.09084, 0.0, 0.0, 1.0, 0.09084, 0.0, 0.0, 1.0, 0.09084, 0.0, 0.0, 1.0, 0.09084, 0.0, 0.0, 1.0, 0.09084, 0.0, 0.0, 1.0, 0.09084, 0.0, 0.0, 1.0, 0.09084, 0.0, 0.0, 1.0, 0.09084, 0.0, 0.0, 1.0, 0.09084, 0.0, 0.0, 1.0, 0.09084, 0.0, 0.0, 1.0, 0.09084, 0.0, 0.0, 1.0, 0.09084, 0.0, 0.0, 1.0, 0.09084, 0.0, 0.0, 1.0, 0.09084, 0.0, 0.0, 1.0, 0.09084, 0.0, 0.0, 1.0, 0.09084, 0.0, 0.0, 1.0, 0.09084, 0.0, 0.0, 1.0, 0.09084, 0.0, 0.0, 1.0, 0.09084, 0.0, 0.0, 1.0, 0.09084, 0.0, 0.0, 1.0, 0.09084, 0.0, 0.0, 1.0, 0.09084, 0.0, 0.0, 1.0, 0.09084, 0.0, 0.0, 1.0, 0.09084, 0.0, 0.0, 1.0, 0.09084, 0.0, 0.0, 1.0, 0.09084, 0.0, 0.0, 1.0, 0.09084, 0.0, 0.0, 1.0, 0.09084, 0.0, 0.0, 1.0, 0.09084, 0.0, 0.0, 1.0, 0.09084, 0.0, 0.0, 1.0, 0.09084, 0.0, 0.0, 1.0, 0.09084, 0.0, 0.0, 1.0, 0.09084, 0.0, 0.0, 1.0, 0.09084, 0.0, 0.0, 1.0, 0.09084, 0.0, 0.0, 1.0, 0.09084, 0.0, 0.0, 1.0, 0.09084, 0.0, 0.0, 1.0, 0.09084, 0.0, 0.0, 1.0, 0.09084, 0.0, 0.0, 1.0, 0.09084, 0.0, 0.0, 1.0, 0.09084, 0.0, 0.0, 1.0, 0.09084, 0.0, 0.0, 1.0, 0.09084, 0.0, 0.0, 1.0, 0.09084, 0.0, 0.0, 1.0, 0.09084, 0.0, 0.0, 1.0, 0.09084, 0.0, 0.0, 1.0, 0.09084, 0.0, 0.0, 1.0, 0.09084, 0.0, 0.0, 1.0, 0.09084, 0.0, 0.0, 1.0, 0.09084, 0.0, 0.0, 1.0, 0.09084, 0.0, 0.0, 1.0, 0.09084, 0.0, 0.0, 1.0, 0.09084, 0.0, 0.0, 1.0, 0.09084, 0.0, 0.0, 1.0, 0.09084, 0.0, 0.0, 1.0, 0.09084, 0.0, 0.0, 1.0, 0.09084, 0.0, 0.0, 1.0, 0.09084, 0.0, 0.0, 1.0, 0.09084, 0.0, 0.0, 1.0, 0.09084, 0.0, 0.0, 1.0, 0.09084, 0.0, 0.0, 1.0, 0.09084, 0.0, 0.0, 1.0, 0.09084, 0.0, 0.0, 1.0, 0.09084, 0.0, 0.0, 1.0, 0.09084, 0.0, 0.0, 1.0, 0.09084, 0.0, 0.0, 1.0, 0.09084, 0.0, 0.0, 1.0, 0.09084, 0.0, 0.0, 1.0, 0.09084, 0.0, 0.0, 1.0, 0.09084, 0.0, 0.0, 1.0, 0.09084, 0.0, 0.0, 1.0, 0.09084, 0.0, 0.0, 1.0, 0.09084, 0.0, 0.0, 1.0, 0.09084, 0.0, 0.0, 1.0, 0.09084, 0.0, 0.0, 1.0, 0.09084, 0.0, 0.0, 1.0, 0.09084, 0.0, 0.0, 1.0, 0.09084, 0.0, 0.0, 1.0, 0.09084, 0.0, 0.0, 1.0, 0.09084, 0.0, 0.0, 1.0, 0.09084, 0.0, 0.0, 1.0, 0.09084, 0.0, 0.0, 1.0, 0.09084, 0.0, 0.0, 1.0, 0.09084, 0.0, 0.0, 1.0, 0.09084, 0.0, 0.0, 1.0, 0.09084, 0.0, 0.0, 1.0, 0.09084, 0.0, 0.0, 1.0, 0.09084, 0.0, 0.0, 1.0, 0.09084, 0.0, 0.0, 1.0, 0.09084, 0.0, 0.0, 1.0, 0.09084, 0.0, 0.0, 1.0, 0.09084, 0.0, 0.0, 1.0, 0.09084, 0.0, 0.0, 1.0, 0.09084, 0.0, 0.0, 1.0, 0.09084, 0.0, 0.0, 1.0, 0.09084, 0.0, 0.0, 1.0, 0.09084, 0.0, 0.0, 1.0, 0.09084, 0.0, 0.0, 1.0, 0.09084, 0.0, 0.0, 1.0, 0.09084, 0.0, 0.0, 1.0, 0.09084, 0.0, 0.0, 1.0, 0.09084, 0.0, 0.0, 1.0, 0.09084, 0.0, 0.0, 1.0, 0.09084, 0.0, 0.0, 1.0, 0.09084, 0.0, 0.0, 1.0, 0.09084, 0.0, 0.0, 1.0, 0.09084, 0.0, 0.0, 1.0, 0.09084, 0.0, 0.0, 1.0, 0.09084, 0.0, 0.0, 1.0, 0.09084, 0.0, 0.0, 1.0, 0.09084, 0.0, 0.0, 1.0, 0.09084, 0.0, 0.0, 1.0, 0.09084, 0.0, 0.0, 1.0, 0.09084, 0.0, 0.0, 1.0, 0.09084, 0.0, 0.0, 1.0, 0.09084, 0.0, 0.0, 1.0, 0.09084, 0.0, 0.0, 1.0, 0.09084, 0.0, 0.0, 1.0, 0.09084, 0.0, 0.0, 1.0, 0.09084, 0.0, 0.0, 1.0, 0.09084, 0.0, 0.0, 1.0, 0.09084, 0.0, 0.0, 1.0, 0.09084, 0.0, 0.0, 1.0, 0.09084, 0.0, 0.0, 1.0, 0.09084, 0.0, 0.0, 1.0, 0.09084, 0.0, 0.0, 1.0, 0.09084, 0.0, 0.0, 1.0, 0.09084, 0.0, 0.0, 1.0, 0.09084, 0.0, 0.0, 1.0, 0.09084, 0.0, 0.0, 1.0, 0.09084, 0.0, 0.0, 1.0, 0.09084, 0.0, 0.0, 1.0, 0.09084, 0.0, 0.0, 1.0, 0.09084, 0.0, 0.0, 1.0, 0.09084, 0.0, 0.0, 1.0, 0.09084, 0.0, 0.0, 1.0, 0.09084, 0.0, 0.0, 1.0, 0.09084, 0.0, 0.0, 1.0, 0.09084, 0.0, 0.0, 1.0, 0.09084, 0.0, 0.0, 1.0, 0.09084, 0.0, 0.0, 1.0, 0.09084, 0.0, 0.0, 1.0, 0.09084, 0.0, 0.0, 1.0, 0.09084, 0.0, 0.0, 1.0, 0.09084, 0.0, 0.0, 1.0, 0.09084, 0.0, 0.0, 1.0, 0.09084, 0.0, 0.0, 1.0, 0.09084, 0.0, 0.0, 1.0, 0.09084, 0.0, 0.0, 1.0, 0.09084, 0.0, 0.0, 1.0, 0.09084, 0.0, 0.0, 1.0, 0.09084, 0.0, 0.0, 1.0, 0.09084, 0.0, 0.0, 1.0, 0.09084, 0.0, 0.0, 1.0, 0.09084, 0.0, 0.0, 1.0, 0.09084, 0.0, 0.0, 1.0, 0.09084, 0.0, 0.0, 1.0, 0.09084, 0.0, 0.0, 1.0, 0.09084, 0.0, 0.0, 1.0, 0.09084, 0.0, 0.0, 1.0, 0.09084, 0.0, 0.0, 1.0, 0.09084, 0.0, 0.0, 1.0, 0.09084, 0.0, 0.0, 1.0, 0.09084, 0.0, 0.0, 1.0, 0.09084, 0.0, 0.0, 1.0, 0.09084, 0.0, 0.0, 1.0, 0.09084, 0.0, 0.0, 1.0, 0.09084, 0.0, 0.0, 1.0, 0.09084, 0.0, 0.0, 1.0, 0.09084, 0.0, 0.0, 1.0, 0.09084, 0.0, 0.0, 1.0, 0.09084, 0.0, 0.0, 1.0, 0.09084, 0.0, 0.0, 1.0, 0.09084, 0.0, 0.0, 1.0, 0.09084, 0.0, 0.0, 1.0, 0.09084, 0.0, 0.0, 1.0, 0.09084, 0.0, 0.0, 1.0, 0.09084, 0.0, 0.0, 1.0, 0.09084, 0.0, 0.0, 1.0, 0.09084, 0.0, 0.0, 1.0, 0.09084, 0.0, 0.0, 1.0, 0.09084, 0.0, 0.0, 1.0, 0.09084, 0.0, 0.0, 1.0, 0.09084, 0.0, 0.0, 1.0, 0.09084, 0.0, 0.0, 1.0, 0.09084, 0.0, 0.0, 1.0, 0.09084, 0.0, 0.0, 1.0, 0.09084, 0.0, 0.0, 1.0, 0.09084, 0.0, 0.0, 1.0, 0.09084, 0.0, 0.0, 1.0, 0.09084, 0.0, 0.0, 1.0, 0.09084, 0.0, 0.0, 1.0, 0.09084, 0.0, 0.0, 1.0, 0.09084, 0.0, 0.0, 1.0, 0.09084, 0.0, 0.0, 1.0, 0.09084, 0.0, 0.0, 1.0, 0.09084, 0.0, 0.0, 1.0, 0.09084, 0.0, 0.0, 1.0, 0.09084, 0.0, 0.0, 1.0, 0.09084, 0.0, 0.0, 1.0, 0.09084, 0.0, 0.0, 1.0, 0.09084, 0.0, 0.0, 1.0, 0.09084, 0.0, 0.0, 1.0, 0.09084, 0.0, 0.0, 1.0, 0.09084, 0.0, 0.0, 1.0, 0.09084, 0.0, 0.0, 1.0, 0.09084, 0.0, 0.0, 1.0, 0.09084, 0.0, 0.0, 1.0, 0.09084, 0.0, 0.0, 1.0, 0.09084, 0.0, 0.0, 1.0, 0.09084, 0.0, 0.0, 1.0, 0.09084, 0.0, 0.0, 1.0, 0.09084, 0.0, 0.0, 1.0, 0.09084, 0.0, 0.0, 1.0, 0.09084, 0.0, 0.0, 1.0, 0.09084, 0.0, 0.0, 1.0, 0.09084, 0.0, 0.0, 1.0, 0.09084, 0.0, 0.0, 1.0, 0.09084, 0.0, 0.0, 1.0, 0.09084, 0.0, 0.0, 1.0, 0.09084, 0.0, 0.0, 1.0, 0.09084, 0.0, 0.0, 1.0, 0.09084, 0.0, 0.0, 1.0, 0.09084, 0.0, 0.0, 1.0, 0.09084, 0.0, 0.0, 1.0, 0.09084, 0.0, 0.0, 1.0, 0.09084, 0.0, 0.0, 1.0, 0.09084, 0.0, 0.0, 1.0, 0.09084, 0.0, 0.0, 1.0, 0.09084, 0.0, 0.0, 1.0, 0.09084, 0.0, 0.0, 1.0, 0.09084, 0.0, 0.0, 1.0, 0.09084, 0.0, 0.0, 1.0, 0.09084, 0.0, 0.0, 1.0, 0.09084, 0.0, 0.0, 1.0, 0.09084, 0.0, 0.0, 1.0, 0.09084, 0.0, 0.0, 1.0, 0.09084, 0.0, 0.0, 1.0, 0.09084, 0.0, 0.0, 1.0, 0.09084, 0.0, 0.0, 1.0, 0.09084, 0.0, 0.0, 1.0, 0.09084, 0.0, 0.0, 1.0, 0.09084, 0.0, 0.0, 1.0, 0.09084, 0.0, 0.0, 1.0, 0.09084, 0.0, 0.0, 1.0, 0.09084, 0.0, 0.0, 1.0, 0.09084, 0.0, 0.0, 1.0, 0.09084, 0.0, 0.0, 1.0, 0.09084, 0.0, 0.0, 1.0, 0.09084, 0.0, 0.0, 1.0, 0.09084, 0.0, 0.0, 1.0, 0.09084, 0.0, 0.0, 1.0, 0.09084, 0.0, 0.0, 1.0, 0.09084, 0.0, 0.0, 1.0, 0.09084, 0.0, 0.0, 1.0, 0.09084, 0.0, 0.0, 1.0, 0.09084, 0.0, 0.0, 1.0, 0.09084, 0.0, 0.0, 1.0, 0.09084, 0.0, 0.0, 1.0, 0.09084, 0.0, 0.0, 1.0, 0.09084, 0.0, 0.0, 1.0, 0.09084, 0.0, 0.0, 1.0, 0.09084, 0.0, 0.0, 1.0, 0.09084, 0.0, 0.0, 1.0, 0.09084, 0.0, 0.0, 1.0, 0.09084, 0.0, 0.0, 1.0, 0.09084, 0.0, 0.0, 1.0, 0.09084, 0.0, 0.0, 1.0, 0.09084, 0.0, 0.0, 1.0, 0.09084, 0.0, 0.0, 1.0, 0.09084, 0.0, 0.0, 1.0, 0.09084, 0.0, 0.0, 1.0, 0.09084, 0.0, 0.0, 1.0, 0.09084, 0.0, 0.0, 1.0])
me_grove2_9_meshdata.materials.append(mat_grove2_3)
me_grove2_9_meshdata.use_remesh_preserve_volume = False
me_grove2_9_meshdata.use_remesh_preserve_attributes = False
me_grove2_9_meshdata.use_mirror_vertex_groups = False
me_grove2_9_meshdata.update()

# ---- objects
ob_grove2_9_mesh = bpy.data.objects.new('grove2_9_mesh', me_grove2_9_meshdata)

# ---- transforms, parenting, visibility, modifiers, constraints
ob_grove2_9_mesh.location = (0.0, 0.0, 0.0)
ob_grove2_9_mesh.lineart.crease_threshold = 0.0

# ---- collection membership
col_collection_1.objects.link(ob_grove2_9_mesh)

# ---- scene / render settings (as saved in the file)
scene.frame_start = 1; scene.frame_end = 2; scene.frame_set(1)
scene.render.engine = 'BLENDER_EEVEE_NEXT'
scene.render.resolution_percentage = 50
scene.render.dither_intensity = 0.0
scene.cycles.use_denoising = False
scene.cycles.samples = 10
scene.cycles.sampling_pattern = 'TABULATED_SOBOL'
scene.cycles.light_sampling_threshold = 0.0
scene.cycles.use_adaptive_sampling = False
scene.cycles.use_light_tree = False
scene.cycles.blur_glossy = 0.0
scene.cycles.pixel_filter_type = 'GAUSSIAN'
scene.cycles.sample_clamp_indirect = 0.0
scene.view_settings.view_transform = 'Standard'
bpy.context.view_layer.update()

# ---- added for rendering (the .blend has no active camera and no usable light): camera, sun
cam_auto = bpy.data.cameras.new('AutoCamera')
cam_auto.lens = 50.0
cam_auto.sensor_width = 36.0
cam_auto.clip_end = 1000.0
ob_auto_camera = bpy.data.objects.new('AutoCamera', cam_auto)
scene.collection.objects.link(ob_auto_camera)
ob_auto_camera.location = (3.35094, -2.7911, 2.68074)
ob_auto_camera.rotation_euler = (1.09748, -7.21219e-08, 0.694738)
scene.camera = ob_auto_camera
light_auto_sun = bpy.data.lights.new('AutoSun', 'SUN')
light_auto_sun.energy = 3.0
light_auto_sun.angle = 0.0523599
ob_auto_sun = bpy.data.objects.new('AutoSun', light_auto_sun)
scene.collection.objects.link(ob_auto_sun)
ob_auto_sun.rotation_euler = (0.872665, 0.174533, 0.523599)
bpy.context.view_layer.update()
